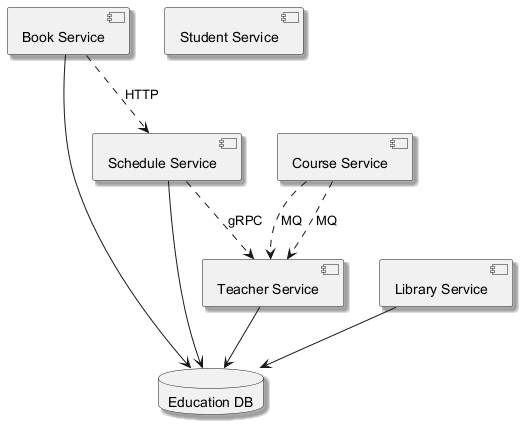

The diagram above was rendered by PlantUML. Its source (embedded in the PNG):
@startuml
skinparam backgroundColor #FFFFFF
skinparam classBackgroundColor #E8F4FA
skinparam classBorderColor #2C7DA0
skinparam shadowing true
component "Schedule Service" as C_ScheduleService
component "Book Service" as C_BookService
component "Teacher Service" as C_TeacherService
component "Student Service" as C_StudentService
component "Library Service" as C_LibraryService
component "Course Service" as C_CourseService
database "Education DB" as DB_education
C_ScheduleService --> DB_education
C_BookService --> DB_education
C_TeacherService --> DB_education
C_LibraryService --> DB_education
C_CourseService ..> C_TeacherService : MQ
C_ScheduleService ..> C_TeacherService : gRPC
C_CourseService ..> C_TeacherService : MQ
C_BookService ..> C_ScheduleService : HTTP
@enduml